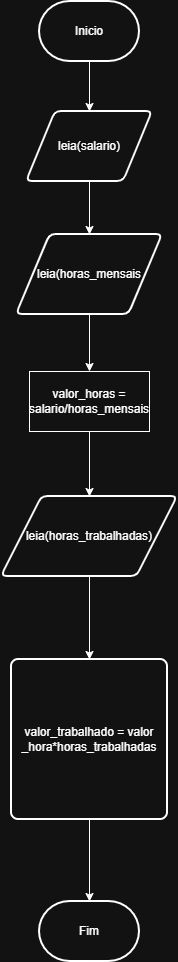

The diagram above was exported from draw.io. Its source (the exported page's mxGraphModel, read from the mxfile embedded in the PNG):
<mxGraphModel dx="1414" dy="777" grid="1" gridSize="10" guides="1" tooltips="1" connect="1" arrows="1" fold="1" page="1" pageScale="1" pageWidth="827" pageHeight="1169" math="0" shadow="0">
  <root>
    <mxCell id="0" />
    <mxCell id="1" parent="0" />
    <mxCell id="ztnW2iRvtraoplpfS3pv-26" edge="1" parent="1" source="ztnW2iRvtraoplpfS3pv-1" style="edgeStyle=orthogonalEdgeStyle;rounded=0;orthogonalLoop=1;jettySize=auto;html=1;" target="ztnW2iRvtraoplpfS3pv-2">
      <mxGeometry relative="1" as="geometry" />
    </mxCell>
    <mxCell id="ztnW2iRvtraoplpfS3pv-1" parent="1" style="strokeWidth=2;html=1;shape=mxgraph.flowchart.terminator;whiteSpace=wrap;" value="Inicio" vertex="1">
      <mxGeometry height="60" width="100" x="364" y="10" as="geometry" />
    </mxCell>
    <mxCell id="ztnW2iRvtraoplpfS3pv-25" edge="1" parent="1" source="ztnW2iRvtraoplpfS3pv-2" style="edgeStyle=orthogonalEdgeStyle;rounded=0;orthogonalLoop=1;jettySize=auto;html=1;entryX=0.5;entryY=0;entryDx=0;entryDy=0;" target="ztnW2iRvtraoplpfS3pv-3">
      <mxGeometry relative="1" as="geometry" />
    </mxCell>
    <mxCell id="ztnW2iRvtraoplpfS3pv-2" parent="1" style="shape=parallelogram;html=1;strokeWidth=2;perimeter=parallelogramPerimeter;whiteSpace=wrap;rounded=1;arcSize=12;size=0.23;" value="leia(salario)" vertex="1">
      <mxGeometry height="70" width="126" x="351" y="120" as="geometry" />
    </mxCell>
    <mxCell id="q61-Yls2hST1bTOU8t5s-4" edge="1" parent="1" source="ztnW2iRvtraoplpfS3pv-3" style="edgeStyle=orthogonalEdgeStyle;rounded=0;orthogonalLoop=1;jettySize=auto;html=1;" target="ztnW2iRvtraoplpfS3pv-10">
      <mxGeometry relative="1" as="geometry" />
    </mxCell>
    <mxCell id="ztnW2iRvtraoplpfS3pv-3" parent="1" style="shape=parallelogram;html=1;strokeWidth=2;perimeter=parallelogramPerimeter;whiteSpace=wrap;rounded=1;arcSize=12;size=0.23;" value="leia(horas_mensais" vertex="1">
      <mxGeometry height="80" width="146" x="341" y="243" as="geometry" />
    </mxCell>
    <mxCell id="q61-Yls2hST1bTOU8t5s-6" edge="1" parent="1" source="ztnW2iRvtraoplpfS3pv-4" style="edgeStyle=orthogonalEdgeStyle;rounded=0;orthogonalLoop=1;jettySize=auto;html=1;" target="ztnW2iRvtraoplpfS3pv-14">
      <mxGeometry relative="1" as="geometry" />
    </mxCell>
    <mxCell id="ztnW2iRvtraoplpfS3pv-4" parent="1" style="shape=parallelogram;html=1;strokeWidth=2;perimeter=parallelogramPerimeter;whiteSpace=wrap;rounded=1;arcSize=12;size=0.23;" value="leia(horas_trabalhadas)" vertex="1">
      <mxGeometry height="80" width="176" x="326" y="505" as="geometry" />
    </mxCell>
    <mxCell id="q61-Yls2hST1bTOU8t5s-5" edge="1" parent="1" source="ztnW2iRvtraoplpfS3pv-10" style="edgeStyle=orthogonalEdgeStyle;rounded=0;orthogonalLoop=1;jettySize=auto;html=1;" target="ztnW2iRvtraoplpfS3pv-4">
      <mxGeometry relative="1" as="geometry" />
    </mxCell>
    <mxCell id="ztnW2iRvtraoplpfS3pv-10" parent="1" style="rounded=0;whiteSpace=wrap;html=1;" value="valor_horas = salario/horas_mensais" vertex="1">
      <mxGeometry height="60" width="120" x="354" y="380" as="geometry" />
    </mxCell>
    <mxCell id="ztnW2iRvtraoplpfS3pv-17" edge="1" parent="1" source="ztnW2iRvtraoplpfS3pv-14" style="edgeStyle=orthogonalEdgeStyle;rounded=0;orthogonalLoop=1;jettySize=auto;html=1;" target="ztnW2iRvtraoplpfS3pv-16">
      <mxGeometry relative="1" as="geometry" />
    </mxCell>
    <mxCell id="ztnW2iRvtraoplpfS3pv-14" parent="1" style="rounded=1;whiteSpace=wrap;html=1;absoluteArcSize=1;arcSize=14;strokeWidth=2;" value="valor_trabalhado = valor _hora*horas_trabalhadas" vertex="1">
      <mxGeometry height="160" width="156" x="336" y="668" as="geometry" />
    </mxCell>
    <mxCell id="ztnW2iRvtraoplpfS3pv-16" parent="1" style="strokeWidth=2;html=1;shape=mxgraph.flowchart.terminator;whiteSpace=wrap;" value="Fim" vertex="1">
      <mxGeometry height="60" width="100" x="364" y="910" as="geometry" />
    </mxCell>
  </root>
</mxGraphModel>